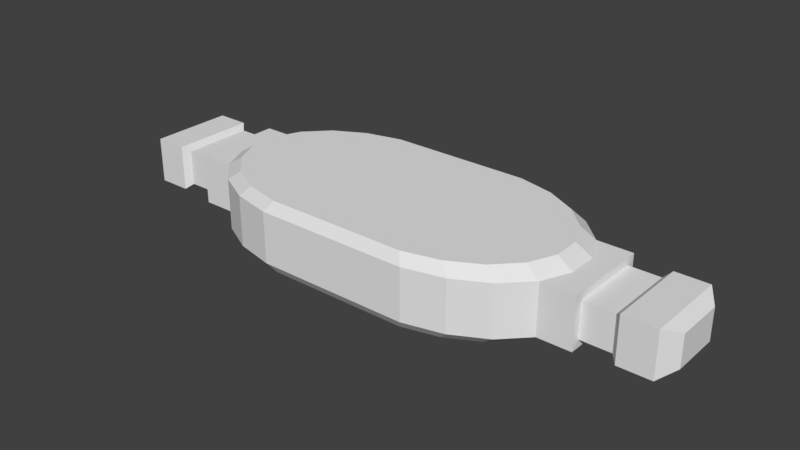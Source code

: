 # Source: isotopex22.blend  (saved by Blender 2.78.0; exported with 4.5.12 LTS)
import bpy
from mathutils import Matrix  # noqa: F401  (used for matrix-valued properties, if any)

bpy.ops.wm.read_factory_settings(use_empty=True)
scene = bpy.context.scene
scene.name = 'Scene'

# ---- collections
col_collection_1 = bpy.data.collections.new('Collection 1'); scene.collection.children.link(col_collection_1)

# ---- world
world_world = bpy.data.worlds.new('World'); scene.world = world_world
world_world.color = (0.05088, 0.05088, 0.05088)
world_world.use_sun_shadow = False
world_world.sun_shadow_jitter_overblur = 0.0
world_world.cycles.sampling_method = 'MANUAL'

# ---- meshes
me_cylinder = bpy.data.meshes.new('Cylinder')
me_cylinder.from_pydata([(0.07482, 0.08989, 0.006667), (0.07482, 0.08989, 0.07936), (0.1121, 0.0814, 0.006667), (0.1121, 0.0814, 0.07936), (0.1439, 0.06495, 0.006667), (0.1439, 0.06495, 0.07936), (0.1672, 0.04214, 0.006667), (0.1672, 0.04214, 0.07936), (0.1796, 0.0152, 0.006667), (0.1796, 0.0152, 0.07936), (0.1801, -0.01322, 0.006667), (0.1801, -0.01322, 0.07936), (0.1684, -0.04035, 0.006667), (0.1684, -0.04035, 0.07936), (0.1458, -0.06353, 0.006667), (0.1458, -0.06353, 0.07936), (0.1145, -0.08049, 0.006667), (0.1145, -0.08049, 0.07936), (0.07754, -0.08957, 0.006667), (0.07754, -0.08957, 0.07936), (-0.06706, -0.08989, 0.006667), (-0.06706, -0.08989, 0.07936), (-0.1043, -0.0814, 0.006667), (-0.1043, -0.0814, 0.07936), (-0.1361, -0.06495, 0.006667), (-0.1361, -0.06495, 0.07936), (-0.1594, -0.04214, 0.006667), (-0.1594, -0.04214, 0.07936), (-0.1719, -0.0152, 0.006667), (-0.1719, -0.0152, 0.07936), (-0.1723, 0.01322, 0.006667), (-0.1723, 0.01322, 0.07936), (-0.1606, 0.04035, 0.006667), (-0.1606, 0.04035, 0.07936), (-0.1381, 0.06353, 0.006667), (-0.1381, 0.06353, 0.07936), (-0.1068, 0.08049, 0.006667), (-0.1068, 0.08049, 0.07936), (-0.06978, 0.08957, 0.006667), (-0.06978, 0.08957, 0.07936), (0.08124, 0.09711, 0.01687), (0.08124, 0.09711, 0.06916), (0.1219, 0.08794, 0.06916), (0.1219, 0.08794, 0.01687), (0.1566, 0.07017, 0.06916), (0.1566, 0.07017, 0.01687), (0.1819, 0.04552, 0.06916), (0.1819, 0.04552, 0.01687), (0.1955, 0.01642, 0.06916), (0.1955, 0.01642, 0.01687), (0.196, -0.01428, 0.06916), (0.196, -0.01428, 0.01687), (0.1833, -0.04359, 0.06916), (0.1833, -0.04359, 0.01687), (0.1587, -0.06863, 0.06916), (0.1587, -0.06863, 0.01687), (0.1245, -0.08695, 0.06916), (0.1245, -0.08695, 0.01687), (0.08421, -0.09677, 0.06916), (0.08421, -0.09677, 0.01687), (-0.07349, -0.09711, 0.06916), (-0.07349, -0.09711, 0.01687), (-0.1141, -0.08794, 0.06916), (-0.1141, -0.08794, 0.01687), (-0.1488, -0.07017, 0.06916), (-0.1488, -0.07017, 0.01687), (-0.1742, -0.04552, 0.06916), (-0.1742, -0.04552, 0.01687), (-0.1878, -0.01642, 0.06916), (-0.1878, -0.01642, 0.01687), (-0.1882, 0.01428, 0.06916), (-0.1882, 0.01428, 0.01687), (-0.1755, 0.04359, 0.06916), (-0.1755, 0.04359, 0.01687), (-0.1509, 0.06863, 0.06916), (-0.1509, 0.06863, 0.01687), (-0.1168, 0.08695, 0.06916), (-0.1168, 0.08695, 0.01687), (-0.07646, 0.09677, 0.06916), (-0.07646, 0.09677, 0.01687), (0.2177, 0.04552, 0.06916), (0.2177, 0.04552, 0.01687), (0.2177, 0.01642, 0.06916), (0.2177, 0.01642, 0.01687), (0.2177, -0.01428, 0.06916), (0.2177, -0.01428, 0.01687), (0.2177, -0.04359, 0.06916), (0.2177, -0.04359, 0.01687), (-0.2099, -0.04552, 0.06916), (-0.2099, -0.04552, 0.01687), (-0.2099, -0.01642, 0.06916), (-0.2099, -0.01642, 0.01687), (-0.2099, 0.01428, 0.06916), (-0.2099, 0.01428, 0.01687), (-0.2099, 0.04359, 0.06916), (-0.2099, 0.04359, 0.01687), (0.2177, 0.03704, 0.06112), (0.2177, 0.03704, 0.02491), (0.2177, 0.01336, 0.06112), (0.2177, 0.01336, 0.02491), (0.2177, -0.01162, 0.06112), (0.2177, -0.01162, 0.02491), (0.2177, -0.03546, 0.06112), (0.2177, -0.03546, 0.02491), (-0.2099, -0.03704, 0.06112), (-0.2099, -0.03704, 0.02491), (-0.2099, -0.01336, 0.06112), (-0.2099, -0.01336, 0.02491), (-0.2099, 0.01162, 0.06112), (-0.2099, 0.01162, 0.02491), (-0.2099, 0.03546, 0.06112), (-0.2099, 0.03546, 0.02491), (0.2488, 0.03704, 0.06112), (0.2488, 0.03704, 0.02491), (0.2488, 0.01336, 0.06112), (0.2488, 0.01336, 0.02491), (0.2488, -0.01162, 0.06112), (0.2488, -0.01162, 0.02491), (0.2488, -0.03546, 0.06112), (0.2488, -0.03546, 0.02491), (-0.241, -0.03704, 0.06112), (-0.241, -0.03704, 0.02491), (-0.241, -0.01336, 0.06112), (-0.241, -0.01336, 0.02491), (-0.241, 0.01162, 0.06112), (-0.241, 0.01162, 0.02491), (-0.241, 0.03546, 0.06112), (-0.241, 0.03546, 0.02491), (0.2549, 0.04358, 0.0663), (0.2549, 0.04358, 0.01973), (0.2549, 0.01572, 0.0663), (0.2549, 0.01572, 0.01973), (0.2549, -0.01367, 0.0663), (0.2549, -0.01367, 0.01973), (0.2549, -0.04173, 0.0663), (0.2549, -0.04173, 0.01973), (-0.2472, -0.04358, 0.0663), (-0.2472, -0.04358, 0.01973), (-0.2472, -0.01572, 0.0663), (-0.2472, -0.01572, 0.01973), (-0.2472, 0.01367, 0.0663), (-0.2472, 0.01367, 0.01973), (-0.2472, 0.04173, 0.0663), (-0.2472, 0.04173, 0.01973), (0.2883, 0.04358, 0.0663), (0.2883, 0.04358, 0.01973), (0.2883, 0.01572, 0.0663), (0.2883, 0.01572, 0.01973), (0.2883, -0.01367, 0.0663), (0.2883, -0.01367, 0.01973), (0.2883, -0.04173, 0.0663), (0.2883, -0.04173, 0.01973), (-0.2806, -0.04358, 0.0663), (-0.2806, -0.04358, 0.01973), (-0.2806, -0.01572, 0.0663), (-0.2806, -0.01572, 0.01973), (-0.2806, 0.01367, 0.0663), (-0.2806, 0.01367, 0.01973), (-0.2806, 0.04173, 0.0663), (-0.2806, 0.04173, 0.01973), (0.3006, 0.02557, 0.05896), (0.3006, 0.02557, 0.02707), (0.3006, 0.009224, 0.05896), (0.3006, 0.009224, 0.02707), (0.3006, -0.00802, 0.05896), (0.3006, -0.00802, 0.02707), (0.3006, -0.02448, 0.05896), (0.3006, -0.02448, 0.02707), (-0.2928, -0.02557, 0.05896), (-0.2928, -0.02557, 0.02707), (-0.2928, -0.009224, 0.05896), (-0.2928, -0.009224, 0.02707), (-0.2928, 0.008021, 0.05896), (-0.2928, 0.008021, 0.02707), (-0.2928, 0.02448, 0.05896), (-0.2928, 0.02448, 0.02707)], [], [(41, 1, 3, 42), (42, 3, 5, 44), (44, 5, 7, 46), (46, 7, 9, 48), (48, 9, 11, 50), (50, 11, 13, 52), (52, 13, 15, 54), (54, 15, 17, 56), (56, 17, 19, 58), (58, 19, 21, 60), (60, 21, 23, 62), (62, 23, 25, 64), (64, 25, 27, 66), (66, 27, 29, 68), (68, 29, 31, 70), (70, 31, 33, 72), (72, 33, 35, 74), (74, 35, 37, 76), (3, 1, 39, 37, 35, 33, 31, 29, 27, 25, 23, 21, 19, 17, 15, 13, 11, 9, 7, 5), (76, 37, 39, 78), (78, 39, 1, 41), (0, 2, 4, 6, 8, 10, 12, 14, 16, 18, 20, 22, 24, 26, 28, 30, 32, 34, 36, 38), (38, 79, 40, 0), (79, 78, 41, 40), (36, 77, 79, 38), (77, 76, 78, 79), (34, 75, 77, 36), (75, 74, 76, 77), (32, 73, 75, 34), (73, 72, 74, 75), (30, 71, 73, 32), (53, 51, 85, 87), (28, 69, 71, 30), (66, 68, 90, 88), (26, 67, 69, 28), (69, 67, 89, 91), (24, 65, 67, 26), (65, 64, 66, 67), (22, 63, 65, 24), (63, 62, 64, 65), (20, 61, 63, 22), (61, 60, 62, 63), (18, 59, 61, 20), (59, 58, 60, 61), (16, 57, 59, 18), (57, 56, 58, 59), (14, 55, 57, 16), (55, 54, 56, 57), (12, 53, 55, 14), (53, 52, 54, 55), (10, 51, 53, 12), (47, 46, 80, 81), (8, 49, 51, 10), (68, 70, 92, 90), (6, 47, 49, 8), (46, 48, 82, 80), (4, 45, 47, 6), (45, 44, 46, 47), (2, 43, 45, 4), (43, 42, 44, 45), (0, 40, 43, 2), (40, 41, 42, 43), (86, 87, 103, 102), (93, 91, 107, 109), (82, 84, 100, 98), (92, 94, 110, 108), (85, 83, 99, 101), (95, 93, 109, 111), (50, 52, 86, 84), (72, 73, 95, 94), (51, 49, 83, 85), (73, 71, 93, 95), (48, 50, 84, 82), (70, 72, 94, 92), (67, 66, 88, 89), (49, 47, 81, 83), (71, 69, 91, 93), (52, 53, 87, 86), (111, 109, 125, 127), (100, 102, 118, 116), (97, 96, 112, 113), (110, 111, 127, 126), (103, 101, 117, 119), (104, 106, 122, 120), (83, 81, 97, 99), (90, 92, 108, 106), (89, 88, 104, 105), (80, 82, 98, 96), (91, 89, 105, 107), (88, 90, 106, 104), (87, 85, 101, 103), (94, 95, 111, 110), (81, 80, 96, 97), (84, 86, 102, 100), (123, 121, 137, 139), (112, 114, 130, 128), (121, 120, 136, 137), (122, 124, 140, 138), (115, 113, 129, 131), (118, 119, 135, 134), (101, 99, 115, 117), (108, 110, 126, 124), (98, 100, 116, 114), (109, 107, 123, 125), (102, 103, 119, 118), (99, 97, 113, 115), (106, 108, 124, 122), (105, 104, 120, 121), (96, 98, 114, 112), (107, 105, 121, 123), (134, 135, 151, 150), (141, 139, 155, 157), (130, 132, 148, 146), (140, 142, 158, 156), (133, 131, 147, 149), (143, 141, 157, 159), (120, 122, 138, 136), (119, 117, 133, 135), (126, 127, 143, 142), (113, 112, 128, 129), (116, 118, 134, 132), (127, 125, 141, 143), (117, 115, 131, 133), (124, 126, 142, 140), (114, 116, 132, 130), (125, 123, 139, 141), (159, 157, 173, 175), (148, 150, 166, 164), (145, 144, 160, 161), (158, 159, 175, 174), (151, 149, 165, 167), (152, 154, 170, 168), (131, 129, 145, 147), (138, 140, 156, 154), (137, 136, 152, 153), (128, 130, 146, 144), (139, 137, 153, 155), (136, 138, 154, 152), (135, 133, 149, 151), (142, 143, 159, 158), (129, 128, 144, 145), (132, 134, 150, 148), (173, 172, 174, 175), (171, 170, 172, 173), (169, 168, 170, 171), (165, 164, 166, 167), (163, 162, 164, 165), (161, 160, 162, 163), (149, 147, 163, 165), (156, 158, 174, 172), (146, 148, 164, 162), (157, 155, 171, 173), (150, 151, 167, 166), (147, 145, 161, 163), (154, 156, 172, 170), (153, 152, 168, 169), (144, 146, 162, 160), (155, 153, 169, 171)])
_uv = me_cylinder.uv_layers.new(name='UVMap')
_uv.uv.foreach_set('vector', [0.4384, 0.3411, 0.4384, 0.3411, 0.4823, 0.3373, 0.4823, 0.3373, 0.4823, 0.3373, 0.4823, 0.3373, 0.5198, 0.33, 0.5198, 0.33, 0.5198, 0.33, 0.5198, 0.33, 0.5472, 0.3198, 0.5472, 0.3198, 0.5472, 0.3198, 0.5472, 0.3198, 0.5619, 0.3077, 0.5619, 0.3077, 0.5619, 0.3077, 0.5619, 0.3077, 0.5624, 0.295, 0.5624, 0.295, 0.5624, 0.295, 0.5624, 0.295, 0.5487, 0.2829, 0.5487, 0.2829, 0.5487, 0.2829, 0.5487, 0.2829, 0.5221, 0.2725, 0.5221, 0.2725, 0.5221, 0.2725, 0.5221, 0.2725, 0.4852, 0.2649, 0.4852, 0.2649, 0.4852, 0.2649, 0.4852, 0.2649, 0.4416, 0.2609, 0.4416, 0.2609, 0.4416, 0.2609, 0.4416, 0.2609, 0.2713, 0.2607, 0.2713, 0.2607, 0.2713, 0.2607, 0.2713, 0.2607, 0.2274, 0.2645, 0.2274, 0.2645, 0.2274, 0.2645, 0.2274, 0.2645, 0.19, 0.2719, 0.19, 0.2719, 0.19, 0.2719, 0.19, 0.2719, 0.1625, 0.2821, 0.1625, 0.2821, 0.1625, 0.2821, 0.1625, 0.2821, 0.1478, 0.2941, 0.1478, 0.2941, 0.1478, 0.2941, 0.1478, 0.2941, 0.1473, 0.3068, 0.1473, 0.3068, 0.1473, 0.3068, 0.1473, 0.3068, 0.1611, 0.319, 0.1611, 0.319, 0.1611, 0.319, 0.1611, 0.319, 0.1877, 0.3293, 0.1877, 0.3293, 0.1877, 0.3293, 0.1877, 0.3293, 0.2245, 0.3369, 0.2245, 0.3369, 0.5494, 0.6986, 0.4943, 0.7112, 0.2803, 0.7108, 0.2256, 0.6973, 0.1793, 0.6721, 0.1459, 0.6377, 0.1286, 0.5974, 0.1293, 0.5552, 0.1477, 0.5152, 0.1822, 0.4813, 0.2292, 0.4569, 0.2844, 0.4443, 0.4984, 0.4448, 0.5531, 0.4582, 0.5994, 0.4834, 0.6328, 0.5179, 0.6501, 0.5581, 0.6494, 0.6003, 0.631, 0.6403, 0.5965, 0.6742, 0.2245, 0.3369, 0.2245, 0.3369, 0.2681, 0.341, 0.2681, 0.341, 0.2681, 0.341, 0.2681, 0.341, 0.4384, 0.3411, 0.4384, 0.3411, 0.5881, 1.0, 0.6432, 0.9877, 0.6903, 0.9633, 0.7247, 0.9294, 0.7432, 0.8894, 0.7438, 0.8472, 0.7266, 0.8069, 0.6932, 0.7725, 0.6468, 0.7473, 0.5921, 0.7338, 0.3781, 0.7334, 0.323, 0.746, 0.2759, 0.7704, 0.2415, 0.8043, 0.223, 0.8443, 0.2224, 0.8865, 0.2396, 0.9267, 0.273, 0.9612, 0.3194, 0.9863, 0.3741, 0.9998, 0.2681, 0.341, 0.2681, 0.341, 0.4384, 0.3411, 0.4384, 0.3411, 0.308, 0.5289, 0.308, 0.5289, 0.4151, 0.5289, 0.4151, 0.5289, 0.2245, 0.3369, 0.2245, 0.3369, 0.2681, 0.341, 0.2681, 0.341, 0.2807, 0.5272, 0.2807, 0.5272, 0.308, 0.5289, 0.308, 0.5289, 0.1877, 0.3293, 0.1877, 0.3293, 0.2245, 0.3369, 0.2245, 0.3369, 0.2575, 0.524, 0.2575, 0.524, 0.2807, 0.5272, 0.2807, 0.5272, 0.1611, 0.319, 0.1611, 0.319, 0.1877, 0.3293, 0.1877, 0.3293, 0.2407, 0.5196, 0.2407, 0.5196, 0.2575, 0.524, 0.2575, 0.524, 0.1473, 0.3068, 0.1473, 0.3068, 0.1611, 0.319, 0.1611, 0.319, 0.7831, 0.3494, 0.8588, 0.4575, 0.988, 0.4575, 0.988, 0.3494, 0.1478, 0.2941, 0.1478, 0.2941, 0.1473, 0.3068, 0.1473, 0.3068, 0.7787, 0.3498, 0.8608, 0.4559, 0.9947, 0.4559, 0.9947, 0.3498, 0.1625, 0.2821, 0.1625, 0.2821, 0.1478, 0.2941, 0.1478, 0.2941, 0.8608, 0.4559, 0.7787, 0.3498, 0.9947, 0.3498, 0.9947, 0.4559, 0.19, 0.2719, 0.19, 0.2719, 0.1625, 0.2821, 0.1625, 0.2821, 0.2589, 0.4998, 0.2589, 0.4998, 0.2417, 0.5041, 0.2417, 0.5041, 0.2274, 0.2645, 0.2274, 0.2645, 0.19, 0.2719, 0.19, 0.2719, 0.2825, 0.4967, 0.2825, 0.4967, 0.2589, 0.4998, 0.2589, 0.4998, 0.2713, 0.2607, 0.2713, 0.2607, 0.2274, 0.2645, 0.2274, 0.2645, 0.3101, 0.4951, 0.3101, 0.4951, 0.2825, 0.4967, 0.2825, 0.4967, 0.4416, 0.2609, 0.4416, 0.2609, 0.2713, 0.2607, 0.2713, 0.2607, 0.4172, 0.4952, 0.4172, 0.4952, 0.3101, 0.4951, 0.3101, 0.4951, 0.4852, 0.2649, 0.4852, 0.2649, 0.4416, 0.2609, 0.4416, 0.2609, 0.4445, 0.4969, 0.4445, 0.4969, 0.4172, 0.4952, 0.4172, 0.4952, 0.5221, 0.2725, 0.5221, 0.2725, 0.4852, 0.2649, 0.4852, 0.2649, 0.4677, 0.5001, 0.4677, 0.5001, 0.4445, 0.4969, 0.4445, 0.4969, 0.5487, 0.2829, 0.5487, 0.2829, 0.5221, 0.2725, 0.5221, 0.2725, 0.4844, 0.5044, 0.4844, 0.5044, 0.4677, 0.5001, 0.4677, 0.5001, 0.5624, 0.295, 0.5624, 0.295, 0.5487, 0.2829, 0.5487, 0.2829, 0.4853, 0.4837, 0.4853, 0.4837, 0.5778, 0.4837, 0.5778, 0.4837, 0.5619, 0.3077, 0.5619, 0.3077, 0.5624, 0.295, 0.5624, 0.295, 0.8608, 0.4559, 0.8637, 0.5679, 0.9947, 0.5679, 0.9947, 0.4559, 0.5472, 0.3198, 0.5472, 0.3198, 0.5619, 0.3077, 0.5619, 0.3077, 0.775, 0.678, 0.856, 0.5707, 0.988, 0.5707, 0.988, 0.678, 0.5198, 0.33, 0.5198, 0.33, 0.5472, 0.3198, 0.5472, 0.3198, 0.4663, 0.5242, 0.4663, 0.5242, 0.4835, 0.52, 0.4835, 0.52, 0.4823, 0.3373, 0.4823, 0.3373, 0.5198, 0.33, 0.5198, 0.33, 0.4427, 0.5273, 0.4427, 0.5273, 0.4663, 0.5242, 0.4663, 0.5242, 0.4384, 0.3411, 0.4384, 0.3411, 0.4823, 0.3373, 0.4823, 0.3373, 0.4151, 0.5289, 0.4151, 0.5289, 0.4427, 0.5273, 0.4427, 0.5273, 0.28, 0.4623, 0.28, 0.4623, 0.28, 0.4653, 0.28, 0.4653, 0.5581, 0.5327, 0.5581, 0.4791, 0.5581, 0.4844, 0.5581, 0.5281, 0.5418, 0.5501, 0.5418, 0.4778, 0.5418, 0.4841, 0.5418, 0.5429, 0.5581, 0.5327, 0.5581, 0.5839, 0.5581, 0.5697, 0.5581, 0.5281, 0.5418, 0.4778, 0.5418, 0.5501, 0.5418, 0.5429, 0.5418, 0.4841, 0.5581, 0.5839, 0.5581, 0.5327, 0.5581, 0.5281, 0.5581, 0.5697, 0.8588, 0.4575, 0.7831, 0.3494, 0.988, 0.3494, 0.988, 0.4575, 0.4905, 0.4832, 0.4905, 0.4832, 0.5807, 0.4832, 0.5807, 0.4832, 0.8588, 0.4575, 0.856, 0.5707, 0.988, 0.5707, 0.988, 0.4575, 0.7869, 0.6748, 0.8637, 0.5679, 0.9947, 0.5679, 0.9947, 0.6748, 0.856, 0.5707, 0.8588, 0.4575, 0.988, 0.4575, 0.988, 0.5707, 0.8637, 0.5679, 0.7869, 0.6748, 0.9947, 0.6748, 0.9947, 0.5679, 0.4869, 0.4332, 0.4869, 0.4332, 0.5807, 0.4332, 0.5807, 0.4332, 0.856, 0.5707, 0.775, 0.678, 0.988, 0.678, 0.988, 0.5707, 0.8637, 0.5679, 0.8608, 0.4559, 0.9947, 0.4559, 0.9947, 0.5679, 0.4888, 0.4332, 0.4888, 0.4332, 0.5778, 0.4332, 0.5778, 0.4332, 0.1506, 0.9005, 0.1506, 0.8735, 0.1021, 0.8735, 0.1021, 0.9005, 0.8194, 0.849, 0.8194, 0.822, 0.868, 0.822, 0.868, 0.849, 0.5078, 0.5185, 0.5078, 0.5185, 0.5289, 0.5185, 0.5289, 0.5185, 0.2174, 0.5182, 0.2174, 0.5182, 0.1963, 0.5182, 0.1963, 0.5182, 0.8194, 0.822, 0.8194, 0.849, 0.868, 0.849, 0.868, 0.822, 0.1506, 0.8184, 0.1506, 0.8452, 0.1021, 0.8452, 0.1021, 0.8184, 0.5418, 0.5501, 0.5418, 0.6186, 0.5418, 0.5986, 0.5418, 0.5429, 0.5581, 0.4791, 0.5581, 0.5327, 0.5581, 0.5281, 0.5581, 0.4844, 0.36, 0.4683, 0.36, 0.4683, 0.36, 0.4705, 0.36, 0.4705, 0.5418, 0.6186, 0.5418, 0.5501, 0.5418, 0.5429, 0.5418, 0.5986, 0.5581, 0.4791, 0.5581, 0.4283, 0.5581, 0.4431, 0.5581, 0.4844, 0.5581, 0.4283, 0.5581, 0.4791, 0.5581, 0.4844, 0.5581, 0.4431, 0.5418, 0.4089, 0.5418, 0.4778, 0.5418, 0.4841, 0.5418, 0.428, 0.36, 0.4922, 0.36, 0.4922, 0.36, 0.49, 0.36, 0.49, 0.28, 0.4946, 0.28, 0.4946, 0.28, 0.4915, 0.28, 0.4915, 0.5418, 0.4778, 0.5418, 0.4089, 0.5418, 0.428, 0.5418, 0.4841, 0.1186, 0.8469, 0.1186, 0.8116, 0.1059, 0.8019, 0.1059, 0.8434, 0.8519, 0.9295, 0.8519, 0.8928, 0.864, 0.8964, 0.864, 0.9396, 0.1963, 0.5056, 0.1963, 0.5056, 0.1921, 0.5045, 0.1921, 0.5045, 0.1186, 0.8469, 0.1186, 0.8841, 0.1059, 0.8872, 0.1059, 0.8434, 0.8622, 0.8876, 0.8622, 0.9143, 0.8718, 0.9217, 0.8718, 0.8902, 0.5289, 0.5059, 0.5289, 0.5059, 0.5331, 0.5048, 0.5331, 0.5048, 0.8194, 0.849, 0.8194, 0.8773, 0.868, 0.8773, 0.868, 0.849, 0.1506, 0.8735, 0.1506, 0.9005, 0.1021, 0.9005, 0.1021, 0.8735, 0.8194, 0.8773, 0.8194, 0.849, 0.868, 0.849, 0.868, 0.8773, 0.1506, 0.8735, 0.1506, 0.8452, 0.1021, 0.8452, 0.1021, 0.8735, 0.5078, 0.5059, 0.5078, 0.5059, 0.5289, 0.5059, 0.5289, 0.5059, 0.8194, 0.8773, 0.8194, 0.9041, 0.868, 0.9041, 0.868, 0.8773, 0.1506, 0.8452, 0.1506, 0.8735, 0.1021, 0.8735, 0.1021, 0.8452, 0.2174, 0.5056, 0.2174, 0.5056, 0.1963, 0.5056, 0.1963, 0.5056, 0.8194, 0.9041, 0.8194, 0.8773, 0.868, 0.8773, 0.868, 0.9041, 0.1506, 0.8452, 0.1506, 0.8184, 0.1021, 0.8184, 0.1021, 0.8452, 0.5331, 0.5048, 0.5331, 0.5048, 0.5558, 0.5048, 0.5558, 0.5048, 0.1059, 0.8872, 0.1059, 0.8434, 0.0371, 0.8434, 0.0371, 0.8872, 0.864, 0.8964, 0.864, 0.8509, 0.9295, 0.8509, 0.9295, 0.8964, 0.1059, 0.8872, 0.1059, 0.929, 0.0371, 0.929, 0.0371, 0.8872, 0.8616, 0.857, 0.8616, 0.8902, 0.9343, 0.8902, 0.9343, 0.857, 0.1059, 0.929, 0.1059, 0.8872, 0.0371, 0.8872, 0.0371, 0.929, 0.1186, 0.8116, 0.1186, 0.8469, 0.1059, 0.8434, 0.1059, 0.8019, 0.8622, 0.8323, 0.8622, 0.8593, 0.8718, 0.857, 0.8718, 0.8252, 0.1963, 0.5182, 0.1963, 0.5182, 0.1921, 0.5193, 0.1921, 0.5193, 0.5289, 0.5185, 0.5289, 0.5185, 0.5331, 0.5196, 0.5331, 0.5196, 0.8519, 0.854, 0.8519, 0.8171, 0.864, 0.8074, 0.864, 0.8509, 0.1186, 0.9196, 0.1186, 0.8841, 0.1059, 0.8872, 0.1059, 0.929, 0.8622, 0.8593, 0.8622, 0.8876, 0.8718, 0.8902, 0.8718, 0.857, 0.1186, 0.8841, 0.1186, 0.9196, 0.1059, 0.929, 0.1059, 0.8872, 0.8519, 0.8928, 0.8519, 0.854, 0.864, 0.8509, 0.864, 0.8964, 0.1186, 0.8841, 0.1186, 0.8469, 0.1059, 0.8434, 0.1059, 0.8872, 0.0371, 0.929, 0.0371, 0.8872, 0.01188, 0.8788, 0.01188, 0.9033, 0.9295, 0.8509, 0.9295, 0.8074, 0.9535, 0.8341, 0.9535, 0.8596, 0.5558, 0.5196, 0.5558, 0.5196, 0.5641, 0.5165, 0.5641, 0.5165, 0.1694, 0.5193, 0.1694, 0.5193, 0.1611, 0.5163, 0.1611, 0.5163, 0.9241, 0.8252, 0.9241, 0.857, 0.9432, 0.8634, 0.9432, 0.8447, 0.0371, 0.8019, 0.0371, 0.8434, 0.01188, 0.8531, 0.01188, 0.8287, 0.8616, 0.8902, 0.8616, 0.9217, 0.9343, 0.9217, 0.9343, 0.8902, 0.1059, 0.8434, 0.1059, 0.8872, 0.0371, 0.8872, 0.0371, 0.8434, 0.1921, 0.5045, 0.1921, 0.5045, 0.1694, 0.5045, 0.1694, 0.5045, 0.864, 0.9396, 0.864, 0.8964, 0.9295, 0.8964, 0.9295, 0.9396, 0.1059, 0.8434, 0.1059, 0.8019, 0.0371, 0.8019, 0.0371, 0.8434, 0.1059, 0.8019, 0.1059, 0.8434, 0.0371, 0.8434, 0.0371, 0.8019, 0.8616, 0.8252, 0.8616, 0.857, 0.9343, 0.857, 0.9343, 0.8252, 0.1921, 0.5193, 0.1921, 0.5193, 0.1694, 0.5193, 0.1694, 0.5193, 0.5331, 0.5196, 0.5331, 0.5196, 0.5558, 0.5196, 0.5558, 0.5196, 0.864, 0.8509, 0.864, 0.8074, 0.9295, 0.8074, 0.9295, 0.8509, 0.1611, 0.5134, 0.1611, 0.5134, 0.1611, 0.5163, 0.1611, 0.5163, 0.1611, 0.5104, 0.1611, 0.5104, 0.1611, 0.5134, 0.1611, 0.5134, 0.1611, 0.5076, 0.1611, 0.5076, 0.1611, 0.5104, 0.1611, 0.5104, 0.5641, 0.5106, 0.5641, 0.5106, 0.5641, 0.5078, 0.5641, 0.5078, 0.5641, 0.5136, 0.5641, 0.5136, 0.5641, 0.5106, 0.5641, 0.5106, 0.5641, 0.5165, 0.5641, 0.5165, 0.5641, 0.5136, 0.5641, 0.5136, 0.9241, 0.857, 0.9241, 0.8902, 0.9432, 0.8829, 0.9432, 0.8634, 0.0371, 0.8872, 0.0371, 0.929, 0.01188, 0.9033, 0.01188, 0.8788, 0.9295, 0.8964, 0.9295, 0.8509, 0.9535, 0.8596, 0.9535, 0.8863, 0.0371, 0.8872, 0.0371, 0.8434, 0.01188, 0.8531, 0.01188, 0.8788, 0.5558, 0.5048, 0.5558, 0.5048, 0.5641, 0.5078, 0.5641, 0.5078, 0.9241, 0.8902, 0.9241, 0.9217, 0.9432, 0.9014, 0.9432, 0.8829, 0.0371, 0.8434, 0.0371, 0.8872, 0.01188, 0.8788, 0.01188, 0.8531, 0.1694, 0.5045, 0.1694, 0.5045, 0.1611, 0.5076, 0.1611, 0.5076, 0.9295, 0.9396, 0.9295, 0.8964, 0.9535, 0.8863, 0.9535, 0.9117, 0.0371, 0.8434, 0.0371, 0.8019, 0.01188, 0.8287, 0.01188, 0.8531])
me_cylinder.use_remesh_preserve_volume = False
me_cylinder.use_remesh_preserve_attributes = False
me_cylinder.use_mirror_vertex_groups = False
me_cylinder.update()

# ---- objects
ob_cylinder = bpy.data.objects.new('Cylinder', me_cylinder)

# ---- transforms, parenting, visibility, modifiers, constraints
ob_cylinder.location = (0.0, 0.0, 0.0)
ob_cylinder.lineart.crease_threshold = 0.0

# ---- collection membership
col_collection_1.objects.link(ob_cylinder)

# ---- scene / render settings (as saved in the file)
scene.frame_start = 1; scene.frame_end = 2; scene.frame_set(1)
scene.render.engine = 'BLENDER_EEVEE_NEXT'
scene.render.resolution_percentage = 50
scene.render.dither_intensity = 0.0
scene.cycles.use_denoising = False
scene.cycles.samples = 128
scene.cycles.sampling_pattern = 'TABULATED_SOBOL'
scene.cycles.light_sampling_threshold = 0.0
scene.cycles.use_adaptive_sampling = False
scene.cycles.use_light_tree = False
scene.cycles.blur_glossy = 0.0
scene.cycles.sample_clamp_indirect = 0.0
scene.view_settings.view_transform = 'Standard'
bpy.context.view_layer.update()

# ---- added for rendering (the .blend has no active camera and no usable light): camera, sun
cam_auto = bpy.data.cameras.new('AutoCamera')
cam_auto.lens = 50.0
cam_auto.sensor_width = 36.0
cam_auto.clip_end = 1000.0
ob_auto_camera = bpy.data.objects.new('AutoCamera', cam_auto)
scene.collection.objects.link(ob_auto_camera)
ob_auto_camera.location = (0.585452, -0.697887, 0.508271)
ob_auto_camera.rotation_euler = (1.09748, -7.21219e-08, 0.694738)
scene.camera = ob_auto_camera
light_auto_sun = bpy.data.lights.new('AutoSun', 'SUN')
light_auto_sun.energy = 3.0
light_auto_sun.angle = 0.0523599
ob_auto_sun = bpy.data.objects.new('AutoSun', light_auto_sun)
scene.collection.objects.link(ob_auto_sun)
ob_auto_sun.rotation_euler = (0.872665, 0.174533, 0.523599)
bpy.context.view_layer.update()
